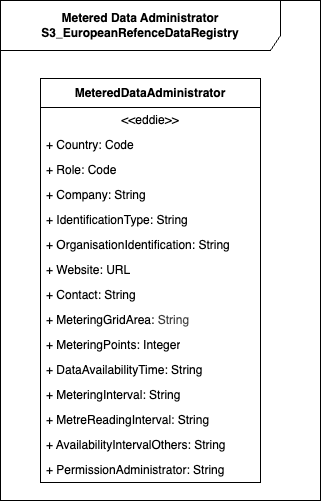

The diagram above was exported from draw.io. Its source (the exported page's mxGraphModel, read from the mxfile embedded in the PNG):
<mxGraphModel dx="1086" dy="598" grid="1" gridSize="10" guides="1" tooltips="1" connect="1" arrows="1" fold="1" page="1" pageScale="1" pageWidth="850" pageHeight="1100" math="0" shadow="0">
  <root>
    <mxCell id="0" />
    <mxCell id="1" parent="0" />
    <mxCell id="_8lGVUZ2kYgyrlqhg3z_-1" value="Metered Data Administrator S3_EuropeanRefenceDataRegistry" style="shape=umlFrame;whiteSpace=wrap;html=1;pointerEvents=0;recursiveResize=0;container=1;collapsible=0;width=280;height=50;fontStyle=1" parent="1" vertex="1">
      <mxGeometry x="40" y="40" width="320" height="500" as="geometry" />
    </mxCell>
    <mxCell id="93" value="MeteredDataAdministrator" style="swimlane;fontStyle=1;align=center;verticalAlign=middle;childLayout=stackLayout;horizontal=1;startSize=29;horizontalStack=0;resizeParent=1;resizeParentMax=0;resizeLast=0;collapsible=0;marginBottom=0;html=1;whiteSpace=wrap;" parent="_8lGVUZ2kYgyrlqhg3z_-1" vertex="1">
      <mxGeometry x="40" y="78" width="220" height="404" as="geometry" />
    </mxCell>
    <mxCell id="94" value="&amp;lt;&amp;lt;eddie&amp;gt;&amp;gt;" style="text;html=1;strokeColor=none;fillColor=none;align=center;verticalAlign=middle;spacingLeft=4;spacingRight=4;overflow=hidden;rotatable=0;points=[[0,0.5],[1,0.5]];portConstraint=eastwest;whiteSpace=wrap;" parent="93" vertex="1">
      <mxGeometry y="29" width="220" height="25" as="geometry" />
    </mxCell>
    <mxCell id="95" value="+ Country: Code" style="text;html=1;strokeColor=none;fillColor=none;align=left;verticalAlign=middle;spacingLeft=4;spacingRight=4;overflow=hidden;rotatable=0;points=[[0,0.5],[1,0.5]];portConstraint=eastwest;whiteSpace=wrap;" parent="93" vertex="1">
      <mxGeometry y="54" width="220" height="25" as="geometry" />
    </mxCell>
    <mxCell id="102" value="+ Role: Code" style="text;html=1;strokeColor=none;fillColor=none;align=left;verticalAlign=middle;spacingLeft=4;spacingRight=4;overflow=hidden;rotatable=0;points=[[0,0.5],[1,0.5]];portConstraint=eastwest;whiteSpace=wrap;" vertex="1" parent="93">
      <mxGeometry y="79" width="220" height="25" as="geometry" />
    </mxCell>
    <mxCell id="97" value="+ Company: String" style="text;html=1;strokeColor=none;fillColor=none;align=left;verticalAlign=middle;spacingLeft=4;spacingRight=4;overflow=hidden;rotatable=0;points=[[0,0.5],[1,0.5]];portConstraint=eastwest;whiteSpace=wrap;" parent="93" vertex="1">
      <mxGeometry y="104" width="220" height="25" as="geometry" />
    </mxCell>
    <mxCell id="103" value="+ IdentificationType: String" style="text;html=1;strokeColor=none;fillColor=none;align=left;verticalAlign=middle;spacingLeft=4;spacingRight=4;overflow=hidden;rotatable=0;points=[[0,0.5],[1,0.5]];portConstraint=eastwest;whiteSpace=wrap;" vertex="1" parent="93">
      <mxGeometry y="129" width="220" height="25" as="geometry" />
    </mxCell>
    <mxCell id="104" value="+ OrganisationIdentification: String" style="text;html=1;strokeColor=none;fillColor=none;align=left;verticalAlign=middle;spacingLeft=4;spacingRight=4;overflow=hidden;rotatable=0;points=[[0,0.5],[1,0.5]];portConstraint=eastwest;whiteSpace=wrap;" vertex="1" parent="93">
      <mxGeometry y="154" width="220" height="25" as="geometry" />
    </mxCell>
    <mxCell id="100" value="+ Website: URL" style="text;html=1;strokeColor=none;fillColor=none;align=left;verticalAlign=middle;spacingLeft=4;spacingRight=4;overflow=hidden;rotatable=0;points=[[0,0.5],[1,0.5]];portConstraint=eastwest;whiteSpace=wrap;" parent="93" vertex="1">
      <mxGeometry y="179" width="220" height="25" as="geometry" />
    </mxCell>
    <mxCell id="101" value="+ Contact: String" style="text;html=1;strokeColor=none;fillColor=none;align=left;verticalAlign=middle;spacingLeft=4;spacingRight=4;overflow=hidden;rotatable=0;points=[[0,0.5],[1,0.5]];portConstraint=eastwest;whiteSpace=wrap;" parent="93" vertex="1">
      <mxGeometry y="204" width="220" height="25" as="geometry" />
    </mxCell>
    <mxCell id="96" value="+ MeteringGridArea:&lt;span style=&quot;color: rgb(63, 63, 63); background-color: transparent;&quot;&gt;&amp;nbsp;String&lt;/span&gt;" style="text;html=1;strokeColor=none;fillColor=none;align=left;verticalAlign=middle;spacingLeft=4;spacingRight=4;overflow=hidden;rotatable=0;points=[[0,0.5],[1,0.5]];portConstraint=eastwest;whiteSpace=wrap;" parent="93" vertex="1">
      <mxGeometry y="229" width="220" height="25" as="geometry" />
    </mxCell>
    <mxCell id="105" value="+ MeteringPoints: Integer" style="text;html=1;strokeColor=none;fillColor=none;align=left;verticalAlign=middle;spacingLeft=4;spacingRight=4;overflow=hidden;rotatable=0;points=[[0,0.5],[1,0.5]];portConstraint=eastwest;whiteSpace=wrap;" vertex="1" parent="93">
      <mxGeometry y="254" width="220" height="25" as="geometry" />
    </mxCell>
    <mxCell id="106" value="+ DataAvailabilityTime: String" style="text;html=1;strokeColor=none;fillColor=none;align=left;verticalAlign=middle;spacingLeft=4;spacingRight=4;overflow=hidden;rotatable=0;points=[[0,0.5],[1,0.5]];portConstraint=eastwest;whiteSpace=wrap;" vertex="1" parent="93">
      <mxGeometry y="279" width="220" height="25" as="geometry" />
    </mxCell>
    <mxCell id="107" value="+ MeteringInterval: String" style="text;html=1;strokeColor=none;fillColor=none;align=left;verticalAlign=middle;spacingLeft=4;spacingRight=4;overflow=hidden;rotatable=0;points=[[0,0.5],[1,0.5]];portConstraint=eastwest;whiteSpace=wrap;" vertex="1" parent="93">
      <mxGeometry y="304" width="220" height="25" as="geometry" />
    </mxCell>
    <mxCell id="108" value="+ MetreReadingInterval: String" style="text;html=1;strokeColor=none;fillColor=none;align=left;verticalAlign=middle;spacingLeft=4;spacingRight=4;overflow=hidden;rotatable=0;points=[[0,0.5],[1,0.5]];portConstraint=eastwest;whiteSpace=wrap;" vertex="1" parent="93">
      <mxGeometry y="329" width="220" height="25" as="geometry" />
    </mxCell>
    <mxCell id="109" value="+ AvailabilityIntervalOthers: String" style="text;html=1;strokeColor=none;fillColor=none;align=left;verticalAlign=middle;spacingLeft=4;spacingRight=4;overflow=hidden;rotatable=0;points=[[0,0.5],[1,0.5]];portConstraint=eastwest;whiteSpace=wrap;" vertex="1" parent="93">
      <mxGeometry y="354" width="220" height="25" as="geometry" />
    </mxCell>
    <mxCell id="110" value="+ PermissionAdministrator: String" style="text;html=1;strokeColor=none;fillColor=none;align=left;verticalAlign=middle;spacingLeft=4;spacingRight=4;overflow=hidden;rotatable=0;points=[[0,0.5],[1,0.5]];portConstraint=eastwest;whiteSpace=wrap;" vertex="1" parent="93">
      <mxGeometry y="379" width="220" height="25" as="geometry" />
    </mxCell>
  </root>
</mxGraphModel>